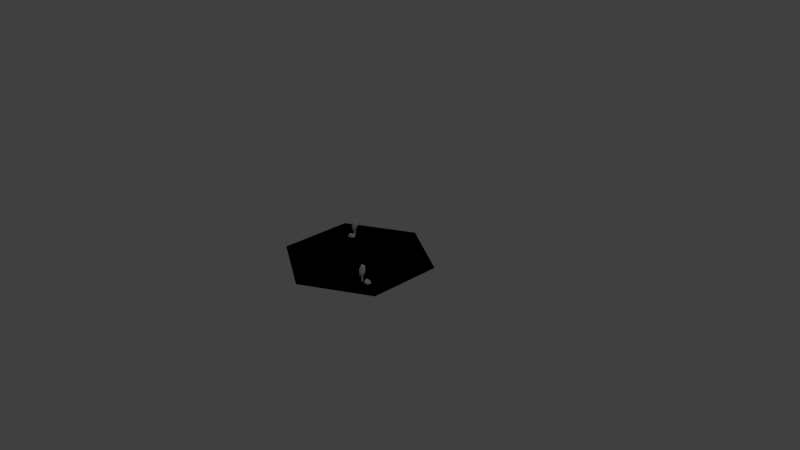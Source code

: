 # Source: HexWarmPlain.blend  (saved by Blender 2.71.0; exported with 4.5.12 LTS)
import bpy
from mathutils import Matrix  # noqa: F401  (used for matrix-valued properties, if any)

bpy.ops.wm.read_factory_settings(use_empty=True)
scene = bpy.context.scene
scene.name = 'Scene'

# ---- collections
col_collection_1 = bpy.data.collections.new('Collection 1'); scene.collection.children.link(col_collection_1)

# ---- world
world_world = bpy.data.worlds.new('World'); scene.world = world_world
world_world.color = (0.05088, 0.05088, 0.05088)
world_world.use_sun_shadow = False
world_world.sun_shadow_jitter_overblur = 0.0
world_world.cycles.sampling_method = 'MANUAL'
world_world.cycles.sample_map_resolution = 256

# ---- cameras
cam_camera = bpy.data.cameras.new('Camera')
cam_camera.clip_end = 100.0
cam_camera.lens = 35.0
cam_camera.sensor_width = 32.0
cam_camera.sensor_height = 18.0
cam_camera.ortho_scale = 7.314
cam_camera.dof.focus_distance = 0.0
cam_camera.dof.aperture_fstop = 128.0

# ---- lights
light_lamp = bpy.data.lights.new('Lamp', 'POINT')
light_lamp.transmission_factor = 0.0
light_lamp.cutoff_distance = 30.0
light_lamp.energy = 100.0
light_lamp.shadow_buffer_clip_start = 1.001
light_lamp.shadow_soft_size = 0.1
light_lamp.shadow_maximum_resolution = 0.006
light_lamp.use_absolute_resolution = True
light_lamp.cycles.use_multiple_importance_sampling = False

# ---- meshes
me_cylinder = bpy.data.meshes.new('Cylinder')
me_cylinder.from_pydata([(0.0, 1.0, 1.0), (0.866, 0.5, 1.0), (0.866, -0.5, 1.0), (-8.742e-08, -1.0, 1.0), (-0.866, -0.5, 1.0), (-0.866, 0.5, 1.0), (-0.5609, 0.3153, 0.9889), (-0.5306, 0.2661, 0.9924), (-0.5331, 0.3018, 1.038), (-0.5318, 0.3412, 1.014), (-0.483, 0.2766, 1.024), (-0.4835, 0.3342, 1.033), (-0.4812, 0.3645, 0.9917), (-0.451, 0.3153, 0.9951), (-0.4815, 0.2756, 0.9964), (0.0, 1.0, 1.0), (0.866, 0.5, 1.0), (0.866, -0.5, 1.0), (-8.742e-08, -1.0, 1.0), (-0.866, -0.5, 1.0), (-0.866, 0.5, 1.0), (0.4947, -0.3767, 1.13), (0.4947, -0.3767, 0.9985), (0.4822, -0.3779, 1.13), (0.4822, -0.3779, 0.9985), (0.475, -0.3677, 1.13), (0.475, -0.3677, 0.9985), (0.4802, -0.3564, 1.13), (0.4802, -0.3564, 0.9985), (0.4926, -0.3552, 1.13), (0.4926, -0.3552, 0.9985), (0.4999, -0.3653, 1.13), (0.4999, -0.3653, 0.9985), (0.529, -0.3573, 1.143), (0.5187, -0.387, 1.21), (0.5177, -0.4075, 1.12), (0.5034, -0.3658, 1.064), (0.4956, -0.3196, 1.118), (0.5051, -0.3326, 1.208), (0.4868, -0.4139, 1.172), (0.4773, -0.4008, 1.082), (0.4637, -0.3464, 1.081), (0.4647, -0.3259, 1.17), (0.479, -0.3676, 1.227), (0.4534, -0.3761, 1.148), (-0.5022, 0.3621, 1.13), (-0.5022, 0.3621, 0.9985), (-0.5147, 0.3609, 1.13), (-0.5147, 0.3609, 0.9985), (-0.522, 0.3711, 1.13), (-0.522, 0.3711, 0.9985), (-0.5168, 0.3825, 1.13), (-0.5168, 0.3825, 0.9985), (-0.5043, 0.3837, 1.13), (-0.5043, 0.3837, 0.9985), (-0.497, 0.3735, 1.13), (-0.497, 0.3735, 0.9985), (-0.4679, 0.3816, 1.143), (-0.4782, 0.3519, 1.21), (-0.4792, 0.3314, 1.12), (-0.4935, 0.373, 1.064), (-0.5013, 0.4193, 1.118), (-0.4919, 0.4062, 1.208), (-0.5101, 0.325, 1.172), (-0.5196, 0.3381, 1.082), (-0.5332, 0.3924, 1.081), (-0.5322, 0.413, 1.17), (-0.5179, 0.3713, 1.227), (-0.5435, 0.3628, 1.148), (0.5181, -0.3057, 0.9889), (0.5088, -0.3627, 0.9924), (0.5302, -0.3341, 1.038), (0.557, -0.3051, 1.014), (0.5515, -0.386, 1.024), (0.5889, -0.3421, 1.033), (0.6105, -0.3206, 0.9917), (0.6012, -0.3776, 0.9951), (0.552, -0.3877, 0.9964)], [], [(5, 0, 1, 2, 3, 4), (1, 0, 5, 4, 3, 2), (6, 7, 8), (6, 8, 9), (8, 7, 10), (9, 8, 11), (8, 10, 11), (9, 11, 12), (11, 10, 13), (12, 11, 13), (6, 12, 13, 14, 7), (6, 9, 12), (10, 14, 13), (10, 7, 14), (20, 15, 16, 17, 18, 19), (16, 15, 20, 19, 18, 17), (21, 22, 24, 23), (23, 24, 26, 25), (25, 26, 28, 27), (27, 28, 30, 29), (24, 22, 32, 30, 28, 26), (31, 32, 22, 21), (29, 30, 32, 31), (21, 23, 25, 27, 29, 31), (33, 34, 35), (34, 33, 38), (33, 35, 36), (33, 36, 37), (33, 37, 38), (34, 38, 43), (35, 34, 39), (36, 35, 40), (37, 36, 41), (38, 37, 42), (34, 43, 39), (35, 39, 40), (36, 40, 41), (37, 41, 42), (38, 42, 43), (39, 43, 44), (40, 39, 44), (41, 40, 44), (42, 41, 44), (43, 42, 44), (45, 46, 48, 47), (47, 48, 50, 49), (49, 50, 52, 51), (51, 52, 54, 53), (48, 46, 56, 54, 52, 50), (55, 56, 46, 45), (53, 54, 56, 55), (45, 47, 49, 51, 53, 55), (57, 58, 59), (58, 57, 62), (57, 59, 60), (57, 60, 61), (57, 61, 62), (58, 62, 67), (59, 58, 63), (60, 59, 64), (61, 60, 65), (62, 61, 66), (58, 67, 63), (59, 63, 64), (60, 64, 65), (61, 65, 66), (62, 66, 67), (63, 67, 68), (64, 63, 68), (65, 64, 68), (66, 65, 68), (67, 66, 68), (69, 70, 71), (69, 71, 72), (71, 70, 73), (72, 71, 74), (71, 73, 74), (72, 74, 75), (74, 73, 76), (75, 74, 76), (69, 75, 76, 77, 70), (69, 72, 75), (73, 77, 76), (73, 70, 77)])
me_cylinder.use_remesh_preserve_volume = False
me_cylinder.use_remesh_preserve_attributes = False
me_cylinder.use_mirror_vertex_groups = False
me_cylinder.update()

# ---- objects
ob_hexwarmplain = bpy.data.objects.new('HexWarmPlain', me_cylinder)
ob_lamp = bpy.data.objects.new('Lamp', light_lamp)
ob_camera = bpy.data.objects.new('Camera', cam_camera)

# ---- transforms, parenting, visibility, modifiers, constraints
ob_hexwarmplain.location = (-0.01477, -0.1653, -0.9902)
ob_hexwarmplain.lineart.crease_threshold = 0.0
ob_lamp.location = (4.076, 1.005, 5.904)
ob_lamp.rotation_euler = (0.6503, 0.05522, 1.866)
ob_lamp.lock_rotations_4d = False
ob_lamp.empty_display_type = 'ARROWS'
ob_lamp.color = (0.0, 0.0, 0.0, 0.0)
ob_lamp.lineart.crease_threshold = 0.0
ob_camera.location = (7.481, -6.508, 5.344)
ob_camera.rotation_euler = (1.109, 0.0, 0.8149)
ob_camera.lock_rotations_4d = False
ob_camera.empty_display_type = 'ARROWS'
ob_camera.color = (0.0, 0.0, 0.0, 0.0)
ob_camera.display_type = 'WIRE'
ob_camera.lineart.crease_threshold = 0.0

# ---- collection membership
col_collection_1.objects.link(ob_hexwarmplain)
col_collection_1.objects.link(ob_lamp)
col_collection_1.objects.link(ob_camera)

# ---- scene / render settings (as saved in the file)
scene.camera = ob_camera
scene.frame_start = 1; scene.frame_end = 250; scene.frame_set(1)
scene.render.engine = 'BLENDER_EEVEE_NEXT'
scene.render.resolution_percentage = 50
scene.render.dither_intensity = 0.0
scene.cycles.use_denoising = False
scene.cycles.samples = 10
scene.cycles.sampling_pattern = 'TABULATED_SOBOL'
scene.cycles.light_sampling_threshold = 0.0
scene.cycles.use_adaptive_sampling = False
scene.cycles.use_light_tree = False
scene.cycles.blur_glossy = 0.0
scene.cycles.volume_bounces = 1
scene.cycles.pixel_filter_type = 'GAUSSIAN'
scene.cycles.sample_clamp_indirect = 0.0
scene.view_settings.view_transform = 'Standard'
bpy.context.view_layer.update()
